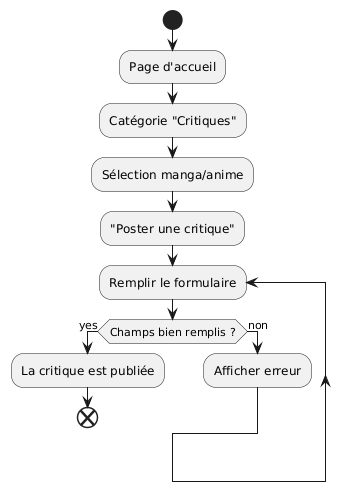

The diagram above was rendered by PlantUML. Its source (embedded in the PNG):
@startuml
start
:Page d'accueil;
:Catégorie "Critiques";
:Sélection manga/anime;
:"Poster une critique";
repeat :Remplir le formulaire;
if (Champs bien remplis ?) then (yes)
  :La critique est publiée;
  end
else (non)
  :Afficher erreur;
endif
@enduml